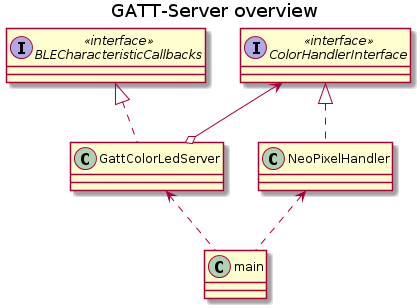

The diagram above was rendered by PlantUML. Its source (embedded in the PNG):
@startuml "GATT-Server_overview"
skinparam classAttributeIconSize 0
title GATT-Server overview

interface BLECharacteristicCallbacks <<interface>>
interface ColorHandlerInterface <<interface>> 

BLECharacteristicCallbacks <|.. GattColorLedServer
ColorHandlerInterface <|.. NeoPixelHandler
ColorHandlerInterface <--o GattColorLedServer
GattColorLedServer <.. main
NeoPixelHandler <.. main

@enduml